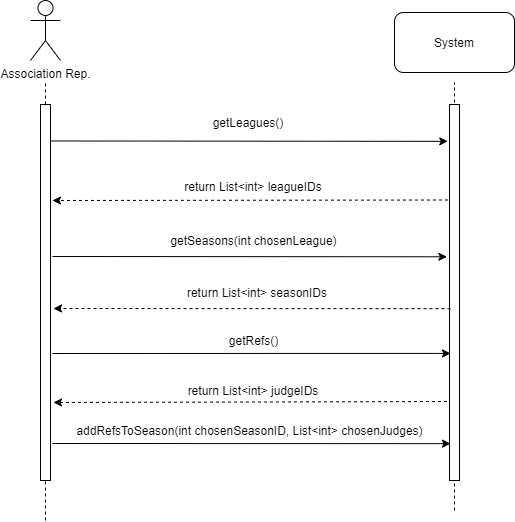

The diagram above was exported from draw.io. Its source (the exported page's mxGraphModel, read from the mxfile embedded in the PNG):
<mxGraphModel dx="905" dy="574" grid="1" gridSize="10" guides="1" tooltips="1" connect="1" arrows="1" fold="1" page="1" pageScale="1" pageWidth="1100" pageHeight="850" background="#ffffff" math="0" shadow="0">
  <root>
    <mxCell id="0" />
    <mxCell id="1" parent="0" />
    <mxCell id="WbPTkqY78XF6osbmFgT0-44" value="Association Rep." style="shape=umlActor;verticalLabelPosition=bottom;labelBackgroundColor=#ffffff;verticalAlign=top;html=1;outlineConnect=0;" parent="1" vertex="1">
      <mxGeometry x="250" y="140" width="30" height="60" as="geometry" />
    </mxCell>
    <mxCell id="WbPTkqY78XF6osbmFgT0-45" value="" style="endArrow=none;dashed=1;html=1;" parent="1" source="WbPTkqY78XF6osbmFgT0-46" edge="1">
      <mxGeometry width="50" height="50" relative="1" as="geometry">
        <mxPoint x="265" y="612" as="sourcePoint" />
        <mxPoint x="265" y="222" as="targetPoint" />
      </mxGeometry>
    </mxCell>
    <mxCell id="WbPTkqY78XF6osbmFgT0-46" value="" style="rounded=0;whiteSpace=wrap;html=1;" parent="1" vertex="1">
      <mxGeometry x="260" y="244" width="10" height="376" as="geometry" />
    </mxCell>
    <mxCell id="WbPTkqY78XF6osbmFgT0-47" value="" style="endArrow=none;dashed=1;html=1;" parent="1" target="WbPTkqY78XF6osbmFgT0-46" edge="1">
      <mxGeometry width="50" height="50" relative="1" as="geometry">
        <mxPoint x="265" y="660" as="sourcePoint" />
        <mxPoint x="265" y="222" as="targetPoint" />
      </mxGeometry>
    </mxCell>
    <mxCell id="WbPTkqY78XF6osbmFgT0-48" value="" style="endArrow=none;dashed=1;html=1;" parent="1" edge="1">
      <mxGeometry width="50" height="50" relative="1" as="geometry">
        <mxPoint x="674" y="650" as="sourcePoint" />
        <mxPoint x="674" y="222" as="targetPoint" />
      </mxGeometry>
    </mxCell>
    <mxCell id="WbPTkqY78XF6osbmFgT0-49" value="" style="rounded=0;whiteSpace=wrap;html=1;" parent="1" vertex="1">
      <mxGeometry x="669" y="244" width="10" height="376" as="geometry" />
    </mxCell>
    <mxCell id="WbPTkqY78XF6osbmFgT0-50" value="System" style="rounded=1;whiteSpace=wrap;html=1;" parent="1" vertex="1">
      <mxGeometry x="614" y="152" width="120" height="60" as="geometry" />
    </mxCell>
    <mxCell id="WbPTkqY78XF6osbmFgT0-56" value="" style="endArrow=classic;html=1;exitX=1.003;exitY=0.097;exitDx=0;exitDy=0;exitPerimeter=0;entryX=-0.172;entryY=0.098;entryDx=0;entryDy=0;entryPerimeter=0;" parent="1" source="WbPTkqY78XF6osbmFgT0-46" target="WbPTkqY78XF6osbmFgT0-49" edge="1">
      <mxGeometry width="50" height="50" relative="1" as="geometry">
        <mxPoint x="277" y="272" as="sourcePoint" />
        <mxPoint x="566" y="281" as="targetPoint" />
      </mxGeometry>
    </mxCell>
    <mxCell id="WbPTkqY78XF6osbmFgT0-57" value="getLeagues()" style="text;html=1;strokeColor=none;fillColor=none;align=center;verticalAlign=middle;whiteSpace=wrap;rounded=0;" parent="1" vertex="1">
      <mxGeometry x="447.5" y="252" width="40" height="20" as="geometry" />
    </mxCell>
    <mxCell id="WbPTkqY78XF6osbmFgT0-58" value="" style="endArrow=classic;html=1;dashed=1;exitX=-0.155;exitY=0.254;exitDx=0;exitDy=0;exitPerimeter=0;" parent="1" source="WbPTkqY78XF6osbmFgT0-49" edge="1">
      <mxGeometry width="50" height="50" relative="1" as="geometry">
        <mxPoint x="562" y="340" as="sourcePoint" />
        <mxPoint x="272" y="340" as="targetPoint" />
      </mxGeometry>
    </mxCell>
    <mxCell id="WbPTkqY78XF6osbmFgT0-59" value="return List&amp;lt;int&amp;gt; leagueIDs" style="text;html=1;strokeColor=none;fillColor=none;align=center;verticalAlign=middle;whiteSpace=wrap;rounded=0;" parent="1" vertex="1">
      <mxGeometry x="338" y="316" width="270" height="20" as="geometry" />
    </mxCell>
    <mxCell id="WbPTkqY78XF6osbmFgT0-62" value="" style="endArrow=classic;html=1;entryX=-0.257;entryY=0.405;entryDx=0;entryDy=0;entryPerimeter=0;" parent="1" target="WbPTkqY78XF6osbmFgT0-49" edge="1">
      <mxGeometry width="50" height="50" relative="1" as="geometry">
        <mxPoint x="272" y="396" as="sourcePoint" />
        <mxPoint x="564" y="396" as="targetPoint" />
      </mxGeometry>
    </mxCell>
    <mxCell id="WbPTkqY78XF6osbmFgT0-63" value="getSeasons(int chosenLeague)" style="text;html=1;strokeColor=none;fillColor=none;align=center;verticalAlign=middle;whiteSpace=wrap;rounded=0;" parent="1" vertex="1">
      <mxGeometry x="375.5" y="370" width="195" height="20" as="geometry" />
    </mxCell>
    <mxCell id="WbPTkqY78XF6osbmFgT0-64" value="" style="endArrow=classic;html=1;dashed=1;exitX=0.1;exitY=0.543;exitDx=0;exitDy=0;exitPerimeter=0;" parent="1" source="WbPTkqY78XF6osbmFgT0-49" edge="1">
      <mxGeometry width="50" height="50" relative="1" as="geometry">
        <mxPoint x="563" y="448" as="sourcePoint" />
        <mxPoint x="273" y="448" as="targetPoint" />
      </mxGeometry>
    </mxCell>
    <mxCell id="WbPTkqY78XF6osbmFgT0-65" value="return List&amp;lt;int&amp;gt; seasonIDs" style="text;html=1;strokeColor=none;fillColor=none;align=center;verticalAlign=middle;whiteSpace=wrap;rounded=0;" parent="1" vertex="1">
      <mxGeometry x="342" y="422" width="270" height="20" as="geometry" />
    </mxCell>
    <mxCell id="WbPTkqY78XF6osbmFgT0-66" value="" style="endArrow=classic;html=1;entryX=0.1;entryY=0.662;entryDx=0;entryDy=0;entryPerimeter=0;" parent="1" target="WbPTkqY78XF6osbmFgT0-49" edge="1">
      <mxGeometry width="50" height="50" relative="1" as="geometry">
        <mxPoint x="272" y="493" as="sourcePoint" />
        <mxPoint x="564" y="493" as="targetPoint" />
      </mxGeometry>
    </mxCell>
    <mxCell id="WbPTkqY78XF6osbmFgT0-67" value="getRefs()" style="text;html=1;strokeColor=none;fillColor=none;align=center;verticalAlign=middle;whiteSpace=wrap;rounded=0;" parent="1" vertex="1">
      <mxGeometry x="375.5" y="470" width="195" height="20" as="geometry" />
    </mxCell>
    <mxCell id="WbPTkqY78XF6osbmFgT0-68" value="" style="endArrow=classic;html=1;dashed=1;exitX=-0.257;exitY=0.79;exitDx=0;exitDy=0;exitPerimeter=0;" parent="1" source="WbPTkqY78XF6osbmFgT0-49" edge="1">
      <mxGeometry width="50" height="50" relative="1" as="geometry">
        <mxPoint x="563" y="542" as="sourcePoint" />
        <mxPoint x="273" y="542" as="targetPoint" />
      </mxGeometry>
    </mxCell>
    <mxCell id="WbPTkqY78XF6osbmFgT0-69" value="return List&amp;lt;int&amp;gt; judgeIDs" style="text;html=1;strokeColor=none;fillColor=none;align=center;verticalAlign=middle;whiteSpace=wrap;rounded=0;" parent="1" vertex="1">
      <mxGeometry x="338" y="520" width="270" height="20" as="geometry" />
    </mxCell>
    <mxCell id="WbPTkqY78XF6osbmFgT0-70" value="" style="endArrow=classic;html=1;entryX=0.1;entryY=0.902;entryDx=0;entryDy=0;entryPerimeter=0;" parent="1" target="WbPTkqY78XF6osbmFgT0-49" edge="1">
      <mxGeometry width="50" height="50" relative="1" as="geometry">
        <mxPoint x="272" y="583" as="sourcePoint" />
        <mxPoint x="564" y="583" as="targetPoint" />
      </mxGeometry>
    </mxCell>
    <mxCell id="WbPTkqY78XF6osbmFgT0-71" value="addRefsToSeason(int chosenSeasonID, List&amp;lt;int&amp;gt; chosenJudges)" style="text;html=1;strokeColor=none;fillColor=none;align=center;verticalAlign=middle;whiteSpace=wrap;rounded=0;" parent="1" vertex="1">
      <mxGeometry x="277" y="560" width="385" height="20" as="geometry" />
    </mxCell>
  </root>
</mxGraphModel>